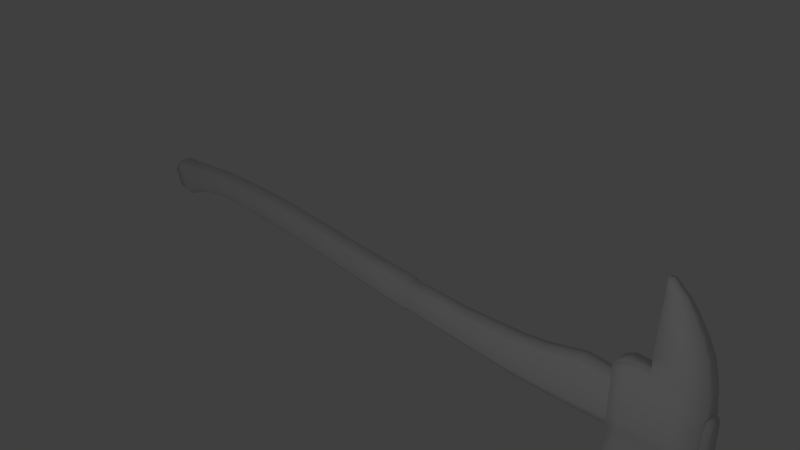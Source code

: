 # Source: fireaxe.blend  (saved by Blender 2.65.0; exported with 4.5.12 LTS)
import bpy
from mathutils import Matrix  # noqa: F401  (used for matrix-valued properties, if any)

bpy.ops.wm.read_factory_settings(use_empty=True)
scene = bpy.context.scene
scene.name = 'Scene'

# ---- collections
col_collection_1 = bpy.data.collections.new('Collection 1'); scene.collection.children.link(col_collection_1)

# ---- materials (node trees are filled in below, after node groups)
mat_material = bpy.data.materials.new('Material')
mat_material.alpha_threshold = 0.0
mat_material.use_transparent_shadow = False
mat_material.roughness = 0.5
mat_material.line_color = (0.0, 0.0, 0.0, 1.0)

# ---- material node trees

# ---- world
world_world = bpy.data.worlds.new('World'); scene.world = world_world
world_world.color = (0.05088, 0.05088, 0.05088)
world_world.use_sun_shadow = False
world_world.sun_shadow_jitter_overblur = 0.0
world_world.cycles.sampling_method = 'MANUAL'
world_world.cycles.sample_map_resolution = 256

# ---- cameras
cam_camera = bpy.data.cameras.new('Camera')
cam_camera.clip_end = 100.0
cam_camera.lens = 35.0
cam_camera.sensor_width = 32.0
cam_camera.sensor_height = 18.0
cam_camera.ortho_scale = 7.314
cam_camera.dof.focus_distance = 0.0
cam_camera.dof.aperture_fstop = 128.0

# ---- lights
light_lamp = bpy.data.lights.new('Lamp', 'POINT')
light_lamp.transmission_factor = 0.0
light_lamp.cutoff_distance = 30.0
light_lamp.energy = 100.0
light_lamp.shadow_buffer_clip_start = 1.001
light_lamp.shadow_soft_size = 0.1
light_lamp.shadow_maximum_resolution = 0.006
light_lamp.use_absolute_resolution = True
light_lamp.cycles.use_multiple_importance_sampling = False

# ---- meshes
me_cube_001 = bpy.data.meshes.new('Cube.001')
me_cube_001.from_pydata([(3.539, -0.07245, -0.3529), (3.539, 0.07245, -0.3529), (4.939, 0.07245, -0.3374), (4.939, -0.07245, -0.3374), (3.477, -0.07245, 0.3235), (3.477, 0.07245, 0.3235), (4.939, 0.07245, 0.3047), (4.939, -0.07245, 0.3047), (3.902, 0.07245, 0.2916), (3.877, 0.07245, -0.3218), (3.902, -0.07245, 0.2916), (3.877, -0.07245, -0.3218), (0.9052, 0.07245, 0.1287), (0.9052, -0.07245, 0.1287), (0.8771, 0.07245, -0.2654), (0.8771, -0.07245, -0.2654), (0.8665, -0.08027, -0.286), (0.8665, 0.08027, -0.286), (0.8976, -0.08027, 0.1506), (0.8976, 0.08027, 0.1506), (1.742, 0.07245, 0.1072), (1.718, 0.07245, -0.3132), (1.742, -0.07245, 0.1072), (1.718, -0.07245, -0.3132), (-0.661, -0.08027, -0.1558), (-0.6426, -0.08027, 0.2418), (-0.6426, 0.08027, 0.2418), (-0.661, 0.08027, -0.1558), (-2.416, 0.08027, 0.3353), (-2.416, -0.08027, 0.3353), (-2.42, 0.08027, -0.04388), (-2.42, -0.08027, -0.04388), (2.982, 0.07245, 0.1988), (2.982, -0.07245, 0.1988), (2.949, -0.07245, -0.36), (2.949, 0.07245, -0.36), (4.939, -0.1194, 0.2014), (4.939, 0.1194, 0.2014), (3.487, -0.1194, 0.2147), (3.487, 0.1194, 0.2147), (2.622, 0.07245, 0.1479), (2.622, -0.07245, 0.1479), (2.589, 0.07245, -0.3644), (2.589, -0.07245, -0.3644), (-3.363, -0.08027, -0.0557), (-3.363, 0.08027, -0.0557), (-3.426, 0.08027, 0.3021), (-3.426, -0.08027, 0.3021), (-1.499, 0.08027, -0.08557), (-1.487, 0.08027, 0.3033), (-1.487, -0.08027, 0.3033), (-1.499, -0.08027, -0.08557), (-3.664, -0.08027, -0.09197), (-3.664, 0.08027, -0.09197), (-3.759, -0.08027, 0.27), (-3.759, 0.08027, 0.27), (0.1765, 0.08027, -0.2261), (0.2019, 0.08027, 0.1803), (0.2019, -0.08027, 0.1803), (0.1765, -0.08027, -0.2261), (-1.959, -0.08027, -0.05816), (-1.952, -0.08027, 0.3259), (-1.952, 0.08027, 0.3259), (-1.959, 0.08027, -0.05816), (-3.088, -0.08027, 0.3251), (-3.058, -0.08027, -0.02854), (-3.088, 0.08027, 0.3251), (-3.058, 0.08027, -0.02854), (0.8926, 0.1323, 0.08036), (0.8926, -0.1323, 0.08036), (2.977, -0.1194, 0.1089), (2.977, 0.1194, 0.1089), (-4.498, 0.08027, 0.1426), (-4.498, -0.08027, 0.1426), (-4.327, 0.08027, -0.2576), (-4.327, -0.08027, -0.2576), (3.898, 0.1194, 0.1929), (3.898, -0.1194, 0.1929), (1.738, 0.1194, 0.0395), (1.738, -0.1194, 0.0395), (-1.953, 0.1323, 0.2641), (-1.953, -0.1323, 0.2641), (-2.417, -0.1323, 0.2743), (-2.417, 0.1323, 0.2743), (2.617, -0.1194, 0.06549), (2.617, 0.1194, 0.06549), (0.9007, 0.1194, 0.0653), (0.9007, -0.1194, 0.0653), (-4.194, -0.08027, -0.2965), (-4.194, 0.08027, -0.2965), (-4.415, -0.08027, 0.2158), (-4.415, 0.08027, 0.2158), (0.1978, -0.1323, 0.1149), (0.1978, 0.1323, 0.1149), (-0.6456, -0.1323, 0.1778), (-0.6456, 0.1323, 0.1778), (-3.083, 0.1323, 0.2682), (-3.083, -0.1323, 0.2682), (-1.489, 0.1323, 0.2407), (-1.489, -0.1323, 0.2407), (-4.379, -0.1323, 0.1333), (-4.379, 0.1323, 0.1333), (-3.744, 0.1323, 0.2117), (-3.744, -0.1323, 0.2117), (-3.416, 0.1323, 0.2445), (-3.416, -0.1323, 0.2445), (-4.514, 0.1323, 0.05627), (-4.514, -0.1323, 0.05627), (0.1813, -0.1323, -0.1491), (-0.6575, -0.1323, -0.08052), (0.8824, 0.1194, -0.1908), (2.595, 0.1194, -0.2673), (-4.403, -0.1323, -0.2037), (-3.375, 0.1323, 0.01205), (-3.682, -0.1323, -0.02343), (-4.236, -0.1323, -0.1995), (-1.496, 0.1323, -0.01193), (-3.064, 0.1323, 0.03842), (-1.958, 0.1323, 0.01456), (-2.419, -0.1323, 0.02793), (1.722, 0.1194, -0.2336), (-3.064, -0.1323, 0.03842), (-1.958, -0.1323, 0.01456), (-2.419, 0.1323, 0.02793), (2.595, -0.1194, -0.2673), (0.8824, -0.1194, -0.1908), (-4.403, 0.1323, -0.2037), (-3.375, -0.1323, 0.01205), (2.956, -0.1194, -0.2542), (0.8724, 0.1323, -0.2033), (1.722, -0.1194, -0.2336), (3.881, -0.1194, -0.2056), (3.881, 0.1194, -0.2056), (4.939, -0.1194, -0.2158), (4.939, 0.1194, -0.2158), (3.527, 0.1194, -0.2248), (0.1813, 0.1323, -0.1491), (-0.6575, 0.1323, -0.08052), (0.8724, -0.1323, -0.2033), (2.956, 0.1194, -0.2542), (-3.682, 0.1323, -0.02343), (-4.236, 0.1323, -0.1995), (-1.496, -0.1323, -0.01193), (3.527, -0.1194, -0.2248)], [], [(70, 33, 41, 84), (132, 134, 2, 9), (134, 133, 3, 2), (131, 143, 0, 11), (11, 9, 2, 3), (10, 8, 5, 4), (135, 132, 9, 1), (133, 131, 11, 3), (0, 1, 9, 11), (7, 6, 8, 10), (4, 5, 32, 33), (135, 1, 35, 139), (35, 34, 43, 42), (139, 35, 42, 111), (1, 0, 34, 35), (33, 32, 40, 41), (38, 4, 33, 70), (21, 23, 15, 14), (84, 41, 22, 79), (22, 20, 12, 13), (111, 42, 21, 120), (120, 21, 14, 110), (42, 43, 23, 21), (13, 12, 19, 18), (79, 22, 13, 87), (41, 40, 20, 22), (63, 60, 31, 30), (14, 15, 16, 17), (61, 62, 28, 29), (105, 47, 54, 103), (81, 61, 29, 82), (87, 13, 18, 69), (118, 63, 30, 123), (110, 14, 17, 129), (17, 16, 59, 56), (18, 19, 57, 58), (69, 18, 58, 92), (129, 17, 56, 136), (92, 58, 25, 94), (27, 24, 51, 48), (45, 44, 52, 53), (137, 27, 48, 116), (94, 25, 50, 99), (29, 28, 66, 64), (50, 49, 62, 61), (25, 26, 49, 50), (47, 46, 55, 54), (48, 51, 60, 63), (116, 48, 63, 118), (99, 50, 61, 81), (136, 56, 27, 137), (58, 57, 26, 25), (56, 59, 24, 27), (82, 29, 64, 97), (54, 55, 91, 90), (30, 31, 65, 67), (123, 30, 67, 117), (113, 45, 53, 140), (53, 52, 88, 89), (112, 126, 74, 75), (64, 66, 46, 47), (140, 53, 89, 141), (97, 64, 47, 105), (67, 65, 44, 45), (117, 67, 45, 113), (90, 91, 72, 73), (103, 54, 90, 100), (89, 88, 75, 74), (141, 89, 74, 126), (100, 90, 73, 107), (128, 70, 84, 124), (8, 6, 37, 76), (6, 7, 36, 37), (10, 4, 38, 77), (5, 8, 76, 39), (7, 10, 77, 36), (5, 39, 71, 32), (32, 71, 85, 40), (143, 38, 70, 128), (124, 84, 79, 130), (40, 85, 78, 20), (20, 78, 86, 12), (130, 79, 87, 125), (127, 105, 103, 114), (122, 81, 82, 119), (125, 87, 69, 138), (62, 80, 83, 28), (12, 86, 68, 19), (138, 69, 92, 108), (19, 68, 93, 57), (108, 92, 94, 109), (26, 95, 98, 49), (109, 94, 99, 142), (49, 98, 80, 62), (142, 99, 81, 122), (57, 93, 95, 26), (119, 82, 97, 121), (28, 83, 96, 66), (46, 104, 102, 55), (73, 72, 106, 107), (55, 102, 101, 91), (121, 97, 105, 127), (66, 96, 104, 46), (114, 103, 100, 115), (91, 101, 106, 72), (115, 100, 107, 112), (77, 38, 143, 131), (65, 121, 127, 44), (78, 120, 110, 86), (104, 113, 140, 102), (0, 143, 128, 34), (44, 127, 114, 52), (16, 138, 108, 59), (34, 128, 124, 43), (31, 119, 121, 65), (85, 111, 120, 78), (83, 123, 117, 96), (52, 114, 115, 88), (39, 76, 132, 135), (95, 137, 116, 98), (59, 108, 109, 24), (88, 115, 112, 75), (93, 136, 137, 95), (39, 135, 139, 71), (15, 125, 138, 16), (102, 140, 141, 101), (68, 129, 136, 93), (107, 106, 126, 112), (37, 36, 133, 134), (24, 109, 142, 51), (86, 110, 129, 68), (23, 130, 125, 15), (43, 124, 130, 23), (96, 117, 113, 104), (60, 122, 119, 31), (76, 37, 134, 132), (80, 118, 123, 83), (71, 139, 111, 85), (101, 141, 126, 106), (51, 142, 122, 60), (98, 116, 118, 80), (36, 77, 131, 133)])
me_cube_001.polygons.foreach_set('use_smooth', [True] * 142)
_uv = me_cube_001.uv_layers.new(name='UVMap')
_uv.uv.foreach_set('vector', [0.608, 0.4136, 0.5847, 0.4146, 0.5969, 0.3555, 0.6182, 0.3545, 0.515, 0.2431, 0.5211, 0.06997, 0.5534, 0.07021, 0.5459, 0.2441, 0.9712, 0.08892, 0.9083, 0.0888, 0.9208, 0.06892, 0.9589, 0.069, 0.6937, 0.5611, 0.6976, 0.503, 0.7316, 0.5047, 0.7245, 0.5601, 0.8642, 0.2428, 0.826, 0.2429, 0.8252, 0.069, 0.8633, 0.06892, 0.8674, 0.2388, 0.9056, 0.2388, 0.9059, 0.3082, 0.8678, 0.3082, 0.5189, 0.3012, 0.515, 0.2431, 0.5459, 0.2441, 0.553, 0.2995, 0.6997, 0.7342, 0.6937, 0.5611, 0.7245, 0.5601, 0.7321, 0.734, 0.8644, 0.2982, 0.8263, 0.2983, 0.826, 0.2429, 0.8642, 0.2428, 0.8666, 0.069, 0.9047, 0.06892, 0.9056, 0.2388, 0.8674, 0.2388, 0.8678, 0.3082, 0.9059, 0.3082, 0.9063, 0.3897, 0.8682, 0.3898, 0.5189, 0.3012, 0.553, 0.2995, 0.553, 0.3961, 0.5248, 0.3948, 0.8268, 0.3948, 0.8649, 0.3948, 0.8652, 0.4538, 0.8271, 0.4539, 0.5248, 0.3948, 0.553, 0.3961, 0.5529, 0.4551, 0.5271, 0.4539, 0.8263, 0.2983, 0.8644, 0.2982, 0.8649, 0.3948, 0.8268, 0.3948, 0.8682, 0.3898, 0.9063, 0.3897, 0.9066, 0.4489, 0.8685, 0.449, 0.5818, 0.4973, 0.5534, 0.4959, 0.5847, 0.4146, 0.608, 0.4136, 0.8278, 0.5965, 0.8659, 0.5964, 0.8666, 0.734, 0.8284, 0.734, 0.6182, 0.3545, 0.5969, 0.3555, 0.6048, 0.2114, 0.6222, 0.2106, 0.8692, 0.5931, 0.9073, 0.593, 0.908, 0.7301, 0.8698, 0.7301, 0.5271, 0.4539, 0.5529, 0.4551, 0.5367, 0.5977, 0.5154, 0.5968, 0.5154, 0.5968, 0.5367, 0.5977, 0.5214, 0.7353, 0.5014, 0.7342, 0.8271, 0.4539, 0.8652, 0.4538, 0.8659, 0.5964, 0.8278, 0.5965, 0.6885, 0.9578, 0.7266, 0.9577, 0.7287, 0.9613, 0.6864, 0.9614, 0.6222, 0.2106, 0.6048, 0.2114, 0.5964, 0.07432, 0.6127, 0.07345, 0.8685, 0.449, 0.9066, 0.4489, 0.9073, 0.593, 0.8692, 0.5931, 0.6676, 0.8186, 0.6677, 0.7899, 0.719, 0.7899, 0.7189, 0.8187, 0.7263, 0.893, 0.6882, 0.8931, 0.6861, 0.8897, 0.7284, 0.8896, 0.6699, 0.8503, 0.67, 0.8216, 0.7216, 0.8216, 0.7215, 0.8503, 0.06367, 0.2488, 0.04889, 0.2471, 0.05761, 0.1925, 0.07257, 0.195, 0.05734, 0.4883, 0.04144, 0.4885, 0.03933, 0.4124, 0.05502, 0.4123, 0.6761, 0.9474, 0.6885, 0.9578, 0.6864, 0.9614, 0.6727, 0.9498, 0.2907, 0.5366, 0.3102, 0.5368, 0.3069, 0.6123, 0.2876, 0.6122, 0.7387, 0.9053, 0.7263, 0.893, 0.7284, 0.8896, 0.7421, 0.9031, 0.3536, 0.8182, 0.3538, 0.7895, 0.4304, 0.7896, 0.4303, 0.8183, 0.3535, 0.8499, 0.3536, 0.8212, 0.4309, 0.8213, 0.4307, 0.85, 0.1034, 0.9545, 0.08525, 0.9553, 0.07801, 0.8413, 0.09486, 0.8407, 0.3458, 0.07288, 0.3679, 0.0738, 0.3527, 0.1869, 0.3321, 0.1861, 0.09486, 0.8407, 0.07801, 0.8413, 0.06251, 0.703, 0.07899, 0.7025, 0.5234, 0.8184, 0.5235, 0.7897, 0.6165, 0.7898, 0.6164, 0.8185, 0.8238, 0.8188, 0.8239, 0.7901, 0.8574, 0.7901, 0.8573, 0.8188, 0.3147, 0.3235, 0.3349, 0.3241, 0.3171, 0.4613, 0.2973, 0.461, 0.07899, 0.7025, 0.06251, 0.703, 0.04701, 0.5646, 0.06311, 0.5643, 0.7215, 0.8503, 0.7216, 0.8216, 0.7963, 0.8217, 0.7962, 0.8504, 0.6182, 0.8502, 0.6184, 0.8215, 0.67, 0.8216, 0.6699, 0.8503, 0.5245, 0.8501, 0.5246, 0.8214, 0.6184, 0.8215, 0.6182, 0.8502, 0.8338, 0.8504, 0.8339, 0.8217, 0.8711, 0.8218, 0.871, 0.8505, 0.6164, 0.8185, 0.6165, 0.7898, 0.6677, 0.7899, 0.6676, 0.8186, 0.2973, 0.461, 0.3171, 0.4613, 0.3102, 0.5368, 0.2907, 0.5366, 0.06311, 0.5643, 0.04701, 0.5646, 0.04144, 0.4885, 0.05734, 0.4883, 0.3321, 0.1861, 0.3527, 0.1869, 0.3349, 0.3241, 0.3147, 0.3235, 0.4307, 0.85, 0.4309, 0.8213, 0.5246, 0.8214, 0.5245, 0.8501, 0.4303, 0.8183, 0.4304, 0.7896, 0.5235, 0.7897, 0.5234, 0.8184, 0.05502, 0.4123, 0.03933, 0.4124, 0.04257, 0.3024, 0.05718, 0.3032, 0.871, 0.8505, 0.8711, 0.8218, 0.9442, 0.8219, 0.944, 0.8506, 0.7189, 0.8187, 0.719, 0.7899, 0.7899, 0.79, 0.7898, 0.8187, 0.2876, 0.6122, 0.3069, 0.6123, 0.3033, 0.7167, 0.2854, 0.7177, 0.2925, 0.7687, 0.3107, 0.7668, 0.3205, 0.816, 0.3021, 0.819, 0.8573, 0.8188, 0.8574, 0.7901, 0.9167, 0.7902, 0.9165, 0.8189, 0.5941, 0.9014, 0.5245, 0.9013, 0.5379, 0.8883, 0.5809, 0.8882, 0.7962, 0.8504, 0.7963, 0.8217, 0.8339, 0.8217, 0.8338, 0.8504, 0.3021, 0.819, 0.3205, 0.816, 0.3748, 0.9027, 0.3489, 0.9096, 0.05718, 0.3032, 0.04257, 0.3024, 0.04889, 0.2471, 0.06367, 0.2488, 0.7898, 0.8187, 0.7899, 0.79, 0.8239, 0.7901, 0.8238, 0.8188, 0.2854, 0.7177, 0.3033, 0.7167, 0.3107, 0.7668, 0.2925, 0.7687, 0.944, 0.8506, 0.9442, 0.8219, 0.9536, 0.8219, 0.9535, 0.8506, 0.07257, 0.195, 0.05761, 0.1925, 0.0724, 0.0851, 0.09371, 0.09095, 0.9165, 0.8189, 0.9167, 0.7902, 0.9313, 0.7902, 0.9312, 0.8189, 0.3489, 0.9096, 0.3748, 0.9027, 0.3647, 0.9244, 0.3502, 0.9369, 0.09371, 0.09095, 0.0724, 0.0851, 0.09174, 0.07153, 0.1141, 0.06892, 0.7035, 0.4094, 0.608, 0.4136, 0.6182, 0.3545, 0.7057, 0.3503, 0.3846, 0.2388, 0.3845, 0.06892, 0.4113, 0.06913, 0.4102, 0.2396, 0.9584, 0.1741, 0.9203, 0.174, 0.908, 0.1571, 0.9709, 0.1572, 0.5632, 0.5654, 0.5534, 0.4959, 0.5818, 0.4973, 0.5888, 0.5645, 0.3748, 0.3082, 0.3846, 0.2388, 0.4102, 0.2396, 0.4031, 0.3068, 0.5631, 0.7353, 0.5632, 0.5654, 0.5888, 0.5645, 0.59, 0.7351, 0.3748, 0.3082, 0.4031, 0.3068, 0.4293, 0.3906, 0.406, 0.3896, 0.406, 0.3896, 0.4293, 0.3906, 0.4396, 0.4497, 0.4182, 0.4487, 0.6976, 0.503, 0.5818, 0.4973, 0.608, 0.4136, 0.7035, 0.4094, 0.7057, 0.3503, 0.6182, 0.3545, 0.6222, 0.2106, 0.6941, 0.2074, 0.4182, 0.4487, 0.4396, 0.4497, 0.4436, 0.5936, 0.4261, 0.5928, 0.4261, 0.5928, 0.4436, 0.5936, 0.4341, 0.7307, 0.4177, 0.7299, 0.6941, 0.2074, 0.6222, 0.2106, 0.6127, 0.07345, 0.6801, 0.06995, 0.1248, 0.2555, 0.06367, 0.2488, 0.07257, 0.195, 0.1344, 0.2052, 0.123, 0.4876, 0.05734, 0.4883, 0.05502, 0.4123, 0.1199, 0.412, 0.6759, 0.9054, 0.6761, 0.9474, 0.6727, 0.9498, 0.6725, 0.9033, 0.2092, 0.5357, 0.2251, 0.5359, 0.2228, 0.6119, 0.2071, 0.6118, 0.7266, 0.9577, 0.7389, 0.9473, 0.7423, 0.9497, 0.7287, 0.9613, 0.1781, 0.9513, 0.1034, 0.9545, 0.09486, 0.8407, 0.1644, 0.8381, 0.253, 0.06892, 0.2711, 0.06971, 0.2626, 0.1835, 0.2457, 0.1829, 0.1644, 0.8381, 0.09486, 0.8407, 0.07899, 0.7025, 0.147, 0.7007, 0.2302, 0.3212, 0.2467, 0.3217, 0.2308, 0.4599, 0.2147, 0.4596, 0.147, 0.7007, 0.07899, 0.7025, 0.06311, 0.5643, 0.1296, 0.5632, 0.2147, 0.4596, 0.2308, 0.4599, 0.2251, 0.5359, 0.2092, 0.5357, 0.1296, 0.5632, 0.06311, 0.5643, 0.05734, 0.4883, 0.123, 0.4876, 0.2457, 0.1829, 0.2626, 0.1835, 0.2467, 0.3217, 0.2302, 0.3212, 0.1199, 0.412, 0.05502, 0.4123, 0.05718, 0.3032, 0.1176, 0.3065, 0.2071, 0.6118, 0.2228, 0.6119, 0.2249, 0.721, 0.2103, 0.7218, 0.2166, 0.7771, 0.2314, 0.7755, 0.2403, 0.8292, 0.2253, 0.8317, 0.5802, 0.9553, 0.5379, 0.9552, 0.5243, 0.9459, 0.5939, 0.946, 0.2253, 0.8317, 0.2403, 0.8292, 0.2614, 0.9333, 0.2401, 0.9391, 0.1176, 0.3065, 0.05718, 0.3032, 0.06367, 0.2488, 0.1248, 0.2555, 0.2103, 0.7218, 0.2249, 0.721, 0.2314, 0.7755, 0.2166, 0.7771, 0.1344, 0.2052, 0.07257, 0.195, 0.09371, 0.09095, 0.1812, 0.1146, 0.2401, 0.9391, 0.2614, 0.9333, 0.2818, 0.9553, 0.2595, 0.9527, 0.1812, 0.1146, 0.09371, 0.09095, 0.1141, 0.06892, 0.1824, 0.08728, 0.5888, 0.5645, 0.5818, 0.4973, 0.6976, 0.503, 0.6937, 0.5611, 0.1356, 0.3075, 0.1176, 0.3065, 0.1248, 0.2555, 0.143, 0.2575, 0.4436, 0.5936, 0.5154, 0.5968, 0.5014, 0.7342, 0.4341, 0.7307, 0.2314, 0.7755, 0.2925, 0.7687, 0.3021, 0.819, 0.2403, 0.8292, 0.7316, 0.5047, 0.6976, 0.503, 0.7035, 0.4094, 0.7316, 0.4081, 0.143, 0.2575, 0.1248, 0.2555, 0.1344, 0.2052, 0.1528, 0.2082, 0.2002, 0.9504, 0.1781, 0.9513, 0.1644, 0.8381, 0.185, 0.8374, 0.7316, 0.4081, 0.7035, 0.4094, 0.7057, 0.3503, 0.7316, 0.3491, 0.1391, 0.412, 0.1199, 0.412, 0.1176, 0.3065, 0.1356, 0.3075, 0.4396, 0.4497, 0.5271, 0.4539, 0.5154, 0.5968, 0.4436, 0.5936, 0.2228, 0.6119, 0.2876, 0.6122, 0.2854, 0.7177, 0.2249, 0.721, 0.1528, 0.2082, 0.1344, 0.2052, 0.1812, 0.1146, 0.2071, 0.1215, 0.4031, 0.3068, 0.4102, 0.2396, 0.515, 0.2431, 0.5189, 0.3012, 0.2467, 0.3217, 0.3147, 0.3235, 0.2973, 0.461, 0.2308, 0.4599, 0.185, 0.8374, 0.1644, 0.8381, 0.147, 0.7007, 0.1672, 0.7001, 0.2071, 0.1215, 0.1812, 0.1146, 0.1824, 0.08728, 0.1969, 0.09978, 0.2626, 0.1835, 0.3321, 0.1861, 0.3147, 0.3235, 0.2467, 0.3217, 0.4031, 0.3068, 0.5189, 0.3012, 0.5248, 0.3948, 0.4293, 0.3906, 0.6882, 0.8931, 0.6759, 0.9054, 0.6725, 0.9033, 0.6861, 0.8897, 0.2403, 0.8292, 0.3021, 0.819, 0.3489, 0.9096, 0.2614, 0.9333, 0.2711, 0.06971, 0.3458, 0.07288, 0.3321, 0.1861, 0.2626, 0.1835, 0.5939, 0.946, 0.5243, 0.9459, 0.5245, 0.9013, 0.5941, 0.9014, 0.9709, 0.1572, 0.908, 0.1571, 0.9083, 0.0888, 0.9712, 0.08892, 0.1672, 0.7001, 0.147, 0.7007, 0.1296, 0.5632, 0.1494, 0.5629, 0.7389, 0.9473, 0.7387, 0.9053, 0.7421, 0.9031, 0.7423, 0.9497, 0.7153, 0.2065, 0.6941, 0.2074, 0.6801, 0.06995, 0.7, 0.06892, 0.7316, 0.3491, 0.7057, 0.3503, 0.6941, 0.2074, 0.7153, 0.2065, 0.2249, 0.721, 0.2854, 0.7177, 0.2925, 0.7687, 0.2314, 0.7755, 0.1425, 0.4874, 0.123, 0.4876, 0.1199, 0.412, 0.1391, 0.412, 0.4102, 0.2396, 0.4113, 0.06913, 0.5211, 0.06997, 0.515, 0.2431, 0.2251, 0.5359, 0.2907, 0.5366, 0.2876, 0.6122, 0.2228, 0.6119, 0.4293, 0.3906, 0.5248, 0.3948, 0.5271, 0.4539, 0.4396, 0.4497, 0.2614, 0.9333, 0.3489, 0.9096, 0.3502, 0.9369, 0.2818, 0.9553, 0.1494, 0.5629, 0.1296, 0.5632, 0.123, 0.4876, 0.1425, 0.4874, 0.2308, 0.4599, 0.2973, 0.461, 0.2907, 0.5366, 0.2251, 0.5359, 0.59, 0.7351, 0.5888, 0.5645, 0.6937, 0.5611, 0.6997, 0.7342])
me_cube_001.use_remesh_preserve_volume = False
me_cube_001.use_remesh_preserve_attributes = False
me_cube_001.use_mirror_vertex_groups = False
me_cube_001.update()
me_cube = bpy.data.meshes.new('Cube')
me_cube.from_pydata([(0.6425, 0.1036, 0.1917), (0.6425, -0.1036, 0.1917), (-0.3644, -0.1036, 0.1917), (-0.3644, 0.1036, 0.1917), (0.6425, 0.1036, 1.0), (0.6425, -0.1036, 1.0), (-0.3644, -0.1036, 1.0), (-0.3644, 0.1036, 1.0), (0.6425, 0.1036, 1.07), (0.6425, -0.1036, 1.07), (-0.2447, -0.1036, 1.07), (-0.2447, 0.1036, 1.07), (-0.03309, 0.1036, 0.1917), (-0.03309, -0.1036, 0.1917), (-0.03309, 0.1036, 1.0), (-0.03309, -0.1036, 1.0), (0.04724, 0.1036, 1.07), (0.04724, -0.1036, 1.07), (0.04724, -0.1036, 1.257), (0.6035, -0.1036, 1.257), (0.04724, 0.1036, 1.257), (0.6035, 0.1036, 1.257), (0.04724, 0.04219, 1.96), (0.2605, -0.04219, 1.96), (0.04724, -0.04219, 1.96), (0.2605, 0.04219, 1.96), (-0.09873, -0.1036, 1.07), (-0.09873, 0.1036, 1.07), (-0.1988, -0.1036, 1.0), (-0.1988, 0.1036, 1.0), (0.2598, -0.07489, 1.629), (0.2598, 0.07489, 1.629), (-0.335, 0.0111, -1.01), (-0.335, -0.0111, -1.01), (-0.6239, 0.0111, -0.9084), (-0.6239, -0.0111, -0.9084), (0.6983, -0.0111, -0.9971), (0.6983, 0.0111, -0.9971), (0.04724, -0.05647, 1.815), (0.04724, 0.05647, 1.815), (0.365, -0.05647, 1.815), (0.365, 0.05647, 1.815), (0.1028, 0.02896, 2.104), (0.1028, -0.02896, 2.104), (0.04724, 0.02896, 2.104), (0.04724, -0.02896, 2.104), (-0.1988, -0.1036, 0.1917), (-0.1988, 0.1036, 0.1917), (0.006315, -0.0111, -1.073), (0.006316, 0.0111, -1.073), (-0.1988, 0.161, 0.3679), (0.3047, -0.161, 0.3679), (0.557, -0.08931, 1.443), (0.04724, 0.0893, 1.443), (0.04724, -0.08931, 1.443), (0.557, 0.0893, 1.443), (0.04724, -0.07489, 1.629), (0.4724, -0.07489, 1.629), (0.4724, 0.07489, 1.629), (0.04724, 0.07489, 1.629), (-0.3408, 0.161, 0.8025), (-0.3408, -0.161, 0.8025), (0.3021, -0.08931, 1.443), (0.3021, 0.0893, 1.443), (0.3687, -0.0111, -1.068), (0.3687, 0.0111, -1.068), (0.2061, 0.05647, 1.815), (0.2061, -0.05647, 1.815), (-0.003536, 0.02794, -0.7565), (0.6712, -0.02794, -0.6999), (0.3047, -0.1036, 1.0), (0.3047, 0.1036, 1.0), (0.3047, -0.1036, 0.1917), (0.3047, 0.1036, 0.1917), (0.3254, -0.1036, 1.257), (0.3254, 0.1036, 1.257), (0.3449, -0.1036, 1.07), (0.3449, 0.1036, 1.07), (-0.003536, -0.02794, -0.7565), (-0.301, 0.02794, -0.7097), (0.1539, -0.04219, 1.96), (0.1539, 0.04219, 1.96), (0.07501, 0.02896, 2.104), (0.075, -0.02896, 2.104), (0.3047, 0.161, 0.8025), (-0.03309, 0.161, 0.8025), (-0.1988, 0.161, 0.8025), (0.3047, -0.161, 0.8025), (-0.1988, -0.161, 0.8025), (-0.03309, -0.161, 0.8025), (-0.03309, -0.161, 0.3679), (-0.1988, -0.161, 0.3679), (-0.5352, 0.02794, -0.6443), (-0.301, -0.02794, -0.7097), (-0.3742, 0.07956, 0.05541), (-0.215, 0.07956, 0.0485), (0.6441, -0.04081, -0.4027), (-0.01339, 0.04081, -0.4404), (0.6441, 0.04081, -0.4027), (-0.01339, -0.04081, -0.4404), (0.3367, 0.04081, -0.438), (0.3367, -0.04081, -0.438), (-0.1988, 0.1336, 0.9083), (-0.03309, 0.1336, 0.9083), (-0.3644, -0.1336, 0.9083), (-0.3644, 0.1336, 0.9083), (-0.4079, 0.05711, -0.1623), (-0.2409, 0.05711, -0.1802), (-0.03309, 0.161, 0.3679), (0.3047, 0.161, 0.3679), (0.3047, 0.1336, 0.2732), (0.3047, -0.1336, 0.2732), (-0.0209, 0.05711, -0.1995), (-0.2409, -0.05711, -0.1802), (0.3245, 0.05711, -0.198), (0.3245, -0.05711, -0.198), (0.6425, -0.161, 0.8025), (0.6425, 0.161, 0.8025), (-0.3742, -0.07956, 0.05541), (0.6327, 0.07956, 0.05007), (0.3527, -0.02794, -0.7528), (0.3527, 0.02794, -0.7528), (-0.03309, 0.1336, 0.2732), (-0.03309, -0.1336, 0.2732), (0.3047, 0.1336, 0.9083), (0.3047, -0.1336, 0.9083), (0.6425, -0.1336, 0.2732), (0.6425, 0.1336, 0.2732), (-0.1988, 0.1336, 0.2732), (-0.1988, -0.1336, 0.2732), (0.6425, 0.1336, 0.9083), (0.6425, -0.1336, 0.9083), (0.3123, -0.07956, 0.04165), (-0.215, -0.07956, 0.0485), (0.6712, 0.02794, -0.6999), (-0.5352, -0.02794, -0.6443), (-0.3644, 0.1336, 0.2732), (-0.3644, -0.1336, 0.2732), (0.6425, -0.161, 0.3679), (0.6425, 0.161, 0.3679), (-0.3408, -0.161, 0.3679), (-0.3408, 0.161, 0.3679), (-0.4531, -0.04081, -0.3802), (-0.2669, 0.04081, -0.4092), (-0.2669, -0.04081, -0.4092), (-0.4531, 0.04081, -0.3802), (0.6335, -0.05711, -0.1762), (0.6335, 0.05711, -0.1762), (-0.0209, -0.05711, -0.1995), (-0.4079, -0.05711, -0.1623), (0.6327, -0.07956, 0.05007), (-0.0284, -0.07956, 0.04107), (-0.0284, 0.07956, 0.04107), (0.3123, 0.07956, 0.04165), (-0.03309, -0.1336, 0.9083), (-0.1988, -0.1336, 0.9083)], [], [(134, 69, 36, 37), (7, 6, 10, 11), (130, 4, 5, 131), (155, 28, 6, 104), (104, 6, 7, 105), (128, 47, 3, 136), (27, 11, 10, 26), (5, 4, 8, 9), (29, 7, 11, 27), (70, 5, 9, 76), (135, 92, 34, 35), (125, 70, 15, 154), (110, 73, 12, 122), (59, 56, 38, 39), (71, 14, 16, 77), (28, 15, 17, 26), (39, 38, 24, 22), (30, 57, 40, 67), (67, 40, 23, 80), (22, 24, 45, 44), (81, 22, 44, 82), (80, 23, 43, 83), (31, 59, 39, 66), (23, 25, 42, 43), (40, 41, 25, 23), (82, 44, 45, 83), (57, 58, 41, 40), (66, 39, 22, 81), (9, 8, 21, 19), (20, 18, 54, 53), (19, 21, 55, 52), (74, 19, 52, 62), (63, 53, 59, 31), (62, 52, 57, 30), (53, 54, 56, 59), (75, 20, 53, 63), (120, 78, 48, 64), (79, 68, 49, 32), (52, 55, 58, 57), (32, 33, 35, 34), (76, 9, 19, 74), (77, 16, 20, 75), (16, 17, 18, 20), (154, 15, 28, 155), (121, 134, 37, 65), (65, 64, 48, 49), (122, 12, 47, 128), (93, 135, 35, 33), (16, 27, 26, 17), (14, 29, 27, 16), (6, 28, 26, 10), (92, 79, 32, 34), (49, 48, 33, 32), (78, 93, 33, 48), (4, 71, 77, 8), (56, 30, 67, 38), (58, 31, 66, 41), (41, 66, 81, 25), (38, 67, 80, 24), (24, 80, 83, 45), (42, 82, 83, 43), (15, 70, 76, 17), (54, 62, 30, 56), (131, 5, 70, 125), (55, 63, 31, 58), (69, 120, 64, 36), (127, 0, 73, 110), (18, 74, 62, 54), (21, 75, 63, 55), (25, 81, 82, 42), (17, 76, 74, 18), (8, 77, 75, 21), (68, 121, 65, 49), (37, 36, 64, 65), (153, 119, 147, 114), (107, 112, 97, 143), (151, 133, 113, 148), (113, 149, 142, 144), (101, 99, 78, 120), (2, 3, 94, 118), (99, 144, 93, 78), (73, 0, 119, 153), (150, 132, 115, 146), (146, 115, 101, 96), (152, 153, 114, 112), (71, 124, 103, 14), (114, 147, 98, 100), (149, 106, 145, 142), (46, 129, 137, 2), (112, 114, 100, 97), (115, 148, 99, 101), (0, 1, 150, 119), (3, 47, 95, 94), (118, 94, 106, 149), (12, 73, 153, 152), (119, 150, 146, 147), (94, 95, 107, 106), (46, 2, 118, 133), (133, 118, 149, 113), (148, 113, 144, 99), (106, 107, 143, 145), (72, 13, 151, 132), (100, 98, 134, 121), (2, 137, 136, 3), (143, 97, 68, 79), (138, 116, 87, 51), (95, 152, 112, 107), (132, 151, 148, 115), (109, 110, 122, 108), (147, 146, 96, 98), (13, 46, 133, 151), (1, 72, 132, 150), (47, 12, 152, 95), (96, 101, 120, 69), (145, 143, 79, 92), (142, 145, 92, 135), (97, 100, 121, 68), (144, 142, 135, 93), (72, 111, 123, 13), (0, 127, 126, 1), (108, 122, 128, 50), (88, 155, 104, 61), (98, 96, 69, 134), (85, 108, 50, 86), (117, 130, 131, 116), (139, 127, 110, 109), (13, 123, 129, 46), (139, 117, 116, 138), (4, 130, 124, 71), (14, 103, 102, 29), (50, 128, 136, 141), (90, 89, 88, 91), (1, 126, 111, 72), (87, 125, 154, 89), (116, 131, 125, 87), (89, 154, 155, 88), (29, 102, 105, 7), (84, 109, 108, 85), (61, 104, 105, 60), (130, 117, 84, 124), (102, 86, 60, 105), (86, 50, 141, 60), (91, 88, 61, 140), (111, 51, 90, 123), (140, 61, 60, 141), (117, 139, 109, 84), (103, 85, 86, 102), (127, 139, 138, 126), (124, 84, 85, 103), (51, 87, 89, 90), (137, 140, 141, 136), (129, 91, 140, 137), (126, 138, 51, 111), (123, 90, 91, 129)])
me_cube.polygons.foreach_set('use_smooth', [True] * 154)
_uv = me_cube.uv_layers.new(name='UVMap')
_uv.uv.foreach_set('vector', [0.8211, 0.1277, 0.8058, 0.1278, 0.8102, 0.04601, 0.8163, 0.04599, 0.916, 0.9701, 0.8592, 0.9703, 0.8591, 0.9356, 0.9159, 0.9354, 0.8515, 0.5656, 0.8433, 0.5905, 0.7865, 0.5907, 0.7782, 0.5658, 0.09366, 0.5771, 0.0903, 0.6019, 0.04529, 0.5958, 0.04866, 0.571, 0.9401, 0.5476, 0.932, 0.5727, 0.8752, 0.5729, 0.8669, 0.5479, 0.4796, 0.5539, 0.4826, 0.5762, 0.4376, 0.5823, 0.4346, 0.56, 0.9158, 0.8956, 0.9159, 0.9354, 0.8591, 0.9356, 0.859, 0.8958, 0.7865, 0.5907, 0.8433, 0.5905, 0.8434, 0.6096, 0.7865, 0.6098, 0.4528, 0.3566, 0.4078, 0.3628, 0.4377, 0.3392, 0.4774, 0.3339, 0.2271, 0.6205, 0.3188, 0.6329, 0.3163, 0.652, 0.2354, 0.641, 0.9098, 0.1199, 0.8945, 0.1199, 0.8989, 0.04601, 0.905, 0.04599, 0.2304, 0.5957, 0.2271, 0.6205, 0.1353, 0.608, 0.1387, 0.5833, 0.6164, 0.5353, 0.6194, 0.5576, 0.5276, 0.5701, 0.5246, 0.5478, 0.8672, 0.7259, 0.9083, 0.7258, 0.9034, 0.7767, 0.8724, 0.7768, 0.5896, 0.3381, 0.4978, 0.3505, 0.517, 0.3285, 0.5979, 0.3175, 0.0903, 0.6019, 0.1353, 0.608, 0.1545, 0.6301, 0.1149, 0.6247, 0.8724, 0.7768, 0.9034, 0.7767, 0.8996, 0.8163, 0.8765, 0.8163, 0.1917, 0.7895, 0.2494, 0.7974, 0.2134, 0.8439, 0.1702, 0.838, 0.1702, 0.838, 0.2134, 0.8439, 0.1797, 0.8792, 0.1507, 0.8753, 0.8765, 0.8163, 0.8996, 0.8163, 0.8961, 0.8558, 0.8802, 0.8558, 0.5132, 0.08327, 0.4842, 0.0872, 0.4789, 0.04804, 0.4865, 0.04701, 0.1507, 0.8753, 0.1797, 0.8792, 0.1315, 0.9125, 0.124, 0.9115, 0.5542, 0.169, 0.4964, 0.1769, 0.4896, 0.1264, 0.5327, 0.1205, 0.8042, 0.8655, 0.8273, 0.8654, 0.8238, 0.9105, 0.8079, 0.9105, 0.8001, 0.8224, 0.8311, 0.8223, 0.8273, 0.8654, 0.8042, 0.8655, 0.7778, 0.9106, 0.7854, 0.9106, 0.7854, 0.9265, 0.7778, 0.9264, 0.7949, 0.7679, 0.836, 0.7677, 0.8311, 0.8223, 0.8001, 0.8224, 0.5327, 0.1205, 0.4896, 0.1264, 0.4842, 0.0872, 0.5132, 0.08327, 0.7865, 0.6098, 0.8434, 0.6096, 0.8435, 0.6617, 0.7867, 0.6618, 0.859, 0.624, 0.9159, 0.6239, 0.9121, 0.6748, 0.8631, 0.675, 0.7867, 0.6618, 0.8435, 0.6617, 0.8398, 0.714, 0.7908, 0.7141, 0.2232, 0.6909, 0.2988, 0.7012, 0.2793, 0.75, 0.21, 0.7406, 0.5725, 0.218, 0.5033, 0.2274, 0.4964, 0.1769, 0.5542, 0.169, 0.21, 0.7406, 0.2793, 0.75, 0.2494, 0.7974, 0.1917, 0.7895, 0.8631, 0.675, 0.9121, 0.6748, 0.9083, 0.7258, 0.8672, 0.7259, 0.5857, 0.2676, 0.5101, 0.2779, 0.5033, 0.2274, 0.5725, 0.218, 0.3048, 0.1457, 0.2082, 0.1316, 0.2225, 0.04599, 0.3208, 0.0607, 0.4881, 0.8252, 0.5707, 0.827, 0.585, 0.9125, 0.49, 0.9082, 0.7908, 0.7141, 0.8398, 0.714, 0.836, 0.7677, 0.7949, 0.7679, 0.9478, 0.8552, 0.9539, 0.8552, 0.9536, 0.9362, 0.9476, 0.9362, 0.2354, 0.641, 0.3163, 0.652, 0.2988, 0.7012, 0.2232, 0.6909, 0.5979, 0.3175, 0.517, 0.3285, 0.5101, 0.2779, 0.5857, 0.2676, 0.8589, 0.5731, 0.9157, 0.5729, 0.9159, 0.6239, 0.859, 0.624, 0.1387, 0.5833, 0.1353, 0.608, 0.0903, 0.6019, 0.09366, 0.5771, 0.6673, 0.8128, 0.7519, 0.7867, 0.7702, 0.8665, 0.6833, 0.8978, 0.9484, 0.6616, 0.9545, 0.6616, 0.9542, 0.7606, 0.9481, 0.7606, 0.5246, 0.5478, 0.5276, 0.5701, 0.4826, 0.5762, 0.4796, 0.5539, 0.1256, 0.1333, 0.05959, 0.1424, 0.04525, 0.06734, 0.1275, 0.05034, 0.9157, 0.8558, 0.9158, 0.8956, 0.859, 0.8958, 0.8589, 0.856, 0.4978, 0.3505, 0.4528, 0.3566, 0.4774, 0.3339, 0.517, 0.3285, 0.04529, 0.5958, 0.0903, 0.6019, 0.1149, 0.6247, 0.07522, 0.6193, 0.4221, 0.8161, 0.4881, 0.8252, 0.49, 0.9082, 0.4077, 0.8912, 0.9481, 0.7606, 0.9542, 0.7606, 0.9539, 0.8552, 0.9478, 0.8552, 0.2082, 0.1316, 0.1256, 0.1333, 0.1275, 0.05034, 0.2225, 0.04599, 0.6813, 0.3256, 0.5896, 0.3381, 0.5979, 0.3175, 0.6787, 0.3065, 0.1339, 0.7817, 0.1917, 0.7895, 0.1702, 0.838, 0.1271, 0.8322, 0.6119, 0.1612, 0.5542, 0.169, 0.5327, 0.1205, 0.5759, 0.1146, 0.5759, 0.1146, 0.5327, 0.1205, 0.5132, 0.08327, 0.5422, 0.07933, 0.1271, 0.8322, 0.1702, 0.838, 0.1507, 0.8753, 0.1218, 0.8713, 0.1218, 0.8713, 0.1507, 0.8753, 0.124, 0.9115, 0.1164, 0.9105, 0.7703, 0.9105, 0.7778, 0.9106, 0.7778, 0.9264, 0.7702, 0.9264, 0.1353, 0.608, 0.2271, 0.6205, 0.2354, 0.641, 0.1545, 0.6301, 0.1408, 0.7312, 0.21, 0.7406, 0.1917, 0.7895, 0.1339, 0.7817, 0.3222, 0.6082, 0.3188, 0.6329, 0.2271, 0.6205, 0.2304, 0.5957, 0.6418, 0.2086, 0.5725, 0.218, 0.5542, 0.169, 0.6119, 0.1612, 0.3894, 0.1719, 0.3048, 0.1457, 0.3208, 0.0607, 0.4077, 0.09204, 0.7081, 0.5229, 0.7111, 0.5452, 0.6194, 0.5576, 0.6164, 0.5353, 0.1477, 0.6807, 0.2232, 0.6909, 0.21, 0.7406, 0.1408, 0.7312, 0.6613, 0.2574, 0.5857, 0.2676, 0.5725, 0.218, 0.6418, 0.2086, 0.5422, 0.07933, 0.5132, 0.08327, 0.4865, 0.04701, 0.494, 0.04599, 0.1545, 0.6301, 0.2354, 0.641, 0.2232, 0.6909, 0.1477, 0.6807, 0.6787, 0.3065, 0.5979, 0.3175, 0.5857, 0.2676, 0.6613, 0.2574, 0.5707, 0.827, 0.6673, 0.8128, 0.6833, 0.8978, 0.585, 0.9125, 0.9487, 0.5729, 0.9547, 0.5729, 0.9545, 0.6616, 0.9484, 0.6616, 0.627, 0.5982, 0.7137, 0.5841, 0.7223, 0.6457, 0.6392, 0.663, 0.4849, 0.679, 0.5454, 0.6762, 0.5563, 0.7414, 0.4863, 0.7423, 0.172, 0.3476, 0.121, 0.3427, 0.1224, 0.2795, 0.1829, 0.2824, 0.1224, 0.2795, 0.07638, 0.2782, 0.07215, 0.2173, 0.1238, 0.2162, 0.2889, 0.2307, 0.1938, 0.2171, 0.2082, 0.1316, 0.3048, 0.1457, 0.9313, 0.3516, 0.8745, 0.3518, 0.881, 0.3143, 0.9246, 0.3142, 0.1938, 0.2171, 0.1238, 0.2162, 0.1256, 0.1333, 0.2082, 0.1316, 0.6194, 0.5576, 0.7111, 0.5452, 0.7137, 0.5841, 0.627, 0.5982, 0.3513, 0.3744, 0.2645, 0.3603, 0.2767, 0.2955, 0.3598, 0.3129, 0.3598, 0.3129, 0.2767, 0.2955, 0.2889, 0.2307, 0.3711, 0.2516, 0.5344, 0.611, 0.627, 0.5982, 0.6392, 0.663, 0.5454, 0.6762, 0.5896, 0.3381, 0.5929, 0.3628, 0.5012, 0.3753, 0.4978, 0.3505, 0.6392, 0.663, 0.7223, 0.6457, 0.7336, 0.7069, 0.6513, 0.7278, 0.9182, 0.254, 0.8869, 0.2541, 0.8912, 0.1937, 0.9136, 0.1936, 0.1201, 0.3823, 0.1171, 0.4046, 0.07209, 0.3985, 0.07511, 0.3762, 0.5454, 0.6762, 0.6392, 0.663, 0.6513, 0.7278, 0.5563, 0.7414, 0.2767, 0.2955, 0.1829, 0.2824, 0.1938, 0.2171, 0.2889, 0.2307, 0.8426, 0.3709, 0.7858, 0.3711, 0.7923, 0.333, 0.8359, 0.3328, 0.4376, 0.5823, 0.4826, 0.5762, 0.4835, 0.6158, 0.44, 0.6198, 0.9246, 0.3142, 0.881, 0.3143, 0.8869, 0.2541, 0.9182, 0.254, 0.5276, 0.5701, 0.6194, 0.5576, 0.627, 0.5982, 0.5344, 0.611, 0.8359, 0.3328, 0.7923, 0.333, 0.7983, 0.2715, 0.8296, 0.2714, 0.44, 0.6198, 0.4835, 0.6158, 0.4849, 0.679, 0.4389, 0.6803, 0.1201, 0.3823, 0.07511, 0.3762, 0.0775, 0.3387, 0.121, 0.3427, 0.121, 0.3427, 0.0775, 0.3387, 0.07638, 0.2782, 0.1224, 0.2795, 0.1829, 0.2824, 0.1224, 0.2795, 0.1238, 0.2162, 0.1938, 0.2171, 0.4389, 0.6803, 0.4849, 0.679, 0.4863, 0.7423, 0.4346, 0.7413, 0.2569, 0.4009, 0.1651, 0.3884, 0.172, 0.3476, 0.2645, 0.3603, 0.6513, 0.7278, 0.7336, 0.7069, 0.7519, 0.7867, 0.6673, 0.8128, 0.9313, 0.3516, 0.9396, 0.3739, 0.8663, 0.3741, 0.8745, 0.3518, 0.4863, 0.7423, 0.5563, 0.7414, 0.5707, 0.827, 0.4881, 0.8252, 0.3421, 0.4615, 0.3261, 0.5796, 0.2343, 0.5671, 0.2504, 0.4491, 0.4835, 0.6158, 0.5344, 0.611, 0.5454, 0.6762, 0.4849, 0.679, 0.2645, 0.3603, 0.172, 0.3476, 0.1829, 0.2824, 0.2767, 0.2955, 0.6128, 0.5095, 0.6164, 0.5353, 0.5246, 0.5478, 0.5211, 0.5219, 0.8296, 0.2714, 0.7983, 0.2715, 0.8025, 0.2095, 0.8249, 0.2094, 0.1651, 0.3884, 0.1201, 0.3823, 0.121, 0.3427, 0.172, 0.3476, 0.3487, 0.4134, 0.2569, 0.4009, 0.2645, 0.3603, 0.3513, 0.3744, 0.4826, 0.5762, 0.5276, 0.5701, 0.5344, 0.611, 0.4835, 0.6158, 0.3711, 0.2516, 0.2889, 0.2307, 0.3048, 0.1457, 0.3894, 0.1719, 0.4346, 0.7413, 0.4863, 0.7423, 0.4881, 0.8252, 0.4221, 0.8161, 0.9136, 0.1936, 0.8912, 0.1937, 0.8945, 0.1199, 0.9098, 0.1199, 0.5563, 0.7414, 0.6513, 0.7278, 0.6673, 0.8128, 0.5707, 0.827, 0.1238, 0.2162, 0.07215, 0.2173, 0.05959, 0.1424, 0.1256, 0.1333, 0.2569, 0.4009, 0.2539, 0.4232, 0.1621, 0.4107, 0.1651, 0.3884, 0.8426, 0.3709, 0.8509, 0.393, 0.7777, 0.3933, 0.7858, 0.3711, 0.5211, 0.5219, 0.5246, 0.5478, 0.4796, 0.5539, 0.4761, 0.528, 0.09756, 0.5485, 0.09366, 0.5771, 0.04866, 0.571, 0.05897, 0.5433, 0.8249, 0.2094, 0.8025, 0.2095, 0.8058, 0.1278, 0.8211, 0.1277, 0.505, 0.4039, 0.5211, 0.5219, 0.4761, 0.528, 0.46, 0.41, 0.8589, 0.5368, 0.8515, 0.5656, 0.7782, 0.5658, 0.7706, 0.5371, 0.7046, 0.497, 0.7081, 0.5229, 0.6164, 0.5353, 0.6128, 0.5095, 0.1651, 0.3884, 0.1621, 0.4107, 0.1171, 0.4046, 0.1201, 0.3823, 0.8585, 0.4188, 0.8589, 0.5368, 0.7706, 0.5371, 0.7702, 0.419, 0.6813, 0.3256, 0.6847, 0.3503, 0.5929, 0.3628, 0.5896, 0.3381, 0.4978, 0.3505, 0.5012, 0.3753, 0.4561, 0.3814, 0.4528, 0.3566, 0.4761, 0.528, 0.4796, 0.5539, 0.4346, 0.56, 0.4375, 0.5333, 0.1586, 0.4366, 0.1426, 0.5546, 0.09756, 0.5485, 0.1136, 0.4305, 0.3487, 0.4134, 0.3456, 0.4357, 0.2539, 0.4232, 0.2569, 0.4009, 0.2343, 0.5671, 0.2304, 0.5957, 0.1387, 0.5833, 0.1426, 0.5546, 0.3261, 0.5796, 0.3222, 0.6082, 0.2304, 0.5957, 0.2343, 0.5671, 0.1426, 0.5546, 0.1387, 0.5833, 0.09366, 0.5771, 0.09756, 0.5485, 0.4528, 0.3566, 0.4561, 0.3814, 0.4111, 0.3875, 0.4078, 0.3628, 0.5968, 0.3914, 0.6128, 0.5095, 0.5211, 0.5219, 0.505, 0.4039, 0.9476, 0.5191, 0.9401, 0.5476, 0.8669, 0.5479, 0.8592, 0.5194, 0.6847, 0.3503, 0.6886, 0.379, 0.5968, 0.3914, 0.5929, 0.3628, 0.4561, 0.3814, 0.46, 0.41, 0.4215, 0.4152, 0.4111, 0.3875, 0.46, 0.41, 0.4761, 0.528, 0.4375, 0.5333, 0.4215, 0.4152, 0.1136, 0.4305, 0.09756, 0.5485, 0.05897, 0.5433, 0.075, 0.4253, 0.2539, 0.4232, 0.2504, 0.4491, 0.1586, 0.4366, 0.1621, 0.4107, 0.9472, 0.4002, 0.9476, 0.5191, 0.8592, 0.5194, 0.8589, 0.4005, 0.6886, 0.379, 0.7046, 0.497, 0.6128, 0.5095, 0.5968, 0.3914, 0.5012, 0.3753, 0.505, 0.4039, 0.46, 0.41, 0.4561, 0.3814, 0.8509, 0.393, 0.8585, 0.4188, 0.7702, 0.419, 0.7777, 0.3933, 0.5929, 0.3628, 0.5968, 0.3914, 0.505, 0.4039, 0.5012, 0.3753, 0.2504, 0.4491, 0.2343, 0.5671, 0.1426, 0.5546, 0.1586, 0.4366, 0.9396, 0.3739, 0.9472, 0.4002, 0.8589, 0.4005, 0.8663, 0.3741, 0.1171, 0.4046, 0.1136, 0.4305, 0.075, 0.4253, 0.07209, 0.3985, 0.3456, 0.4357, 0.3421, 0.4615, 0.2504, 0.4491, 0.2539, 0.4232, 0.1621, 0.4107, 0.1586, 0.4366, 0.1136, 0.4305, 0.1171, 0.4046])
me_cube.materials.append(mat_material)
me_cube.use_remesh_preserve_volume = False
me_cube.use_remesh_preserve_attributes = False
me_cube.use_mirror_vertex_groups = False
me_cube.update()

# ---- objects
ob_cube_001 = bpy.data.objects.new('Cube.001', me_cube_001)
ob_cube = bpy.data.objects.new('Cube', me_cube)
ob_lamp = bpy.data.objects.new('Lamp', light_lamp)
ob_camera = bpy.data.objects.new('Camera', cam_camera)

# ---- transforms, parenting, visibility, modifiers, constraints
ob_cube_001.location = (-0.188, 0.0005881, -0.2289)
ob_cube_001.lineart.crease_threshold = 0.0
ob_cube.location = (4.053, 1.006e-07, -0.7484)
ob_cube.lock_rotations_4d = False
ob_cube.empty_display_type = 'ARROWS'
ob_cube.lineart.crease_threshold = 0.0
ob_lamp.location = (4.076, -7.071, 3.4)
ob_lamp.rotation_euler = (0.6503, 0.05522, 1.866)
ob_lamp.lock_rotations_4d = False
ob_lamp.empty_display_type = 'ARROWS'
ob_lamp.color = (0.0, 0.0, 0.0, 0.0)
ob_lamp.lineart.crease_threshold = 0.0
ob_camera.location = (7.481, -6.508, 5.344)
ob_camera.rotation_euler = (1.109, 0.01082, 0.8149)
ob_camera.lock_rotations_4d = False
ob_camera.empty_display_type = 'ARROWS'
ob_camera.color = (0.0, 0.0, 0.0, 0.0)
ob_camera.display_type = 'WIRE'
ob_camera.lineart.crease_threshold = 0.0

# ---- collection membership
col_collection_1.objects.link(ob_cube_001)
col_collection_1.objects.link(ob_cube)
col_collection_1.objects.link(ob_lamp)
col_collection_1.objects.link(ob_camera)

# ---- scene / render settings (as saved in the file)
scene.camera = ob_camera
scene.frame_start = 1; scene.frame_end = 250; scene.frame_set(1)
scene.render.engine = 'BLENDER_EEVEE_NEXT'
scene.render.image_settings.color_mode = 'RGB'
scene.render.image_settings.compression = 90
scene.render.resolution_percentage = 50
scene.render.dither_intensity = 0.0
scene.render.bake_margin = 2
scene.render.bake_bias = 0.0
scene.cycles.use_denoising = False
scene.cycles.samples = 10
scene.cycles.sampling_pattern = 'TABULATED_SOBOL'
scene.cycles.light_sampling_threshold = 0.0
scene.cycles.use_adaptive_sampling = False
scene.cycles.use_light_tree = False
scene.cycles.blur_glossy = 0.0
scene.cycles.volume_bounces = 1
scene.cycles.pixel_filter_type = 'GAUSSIAN'
scene.cycles.sample_clamp_indirect = 0.0
scene.view_settings.view_transform = 'Standard'
bpy.context.view_layer.update()
